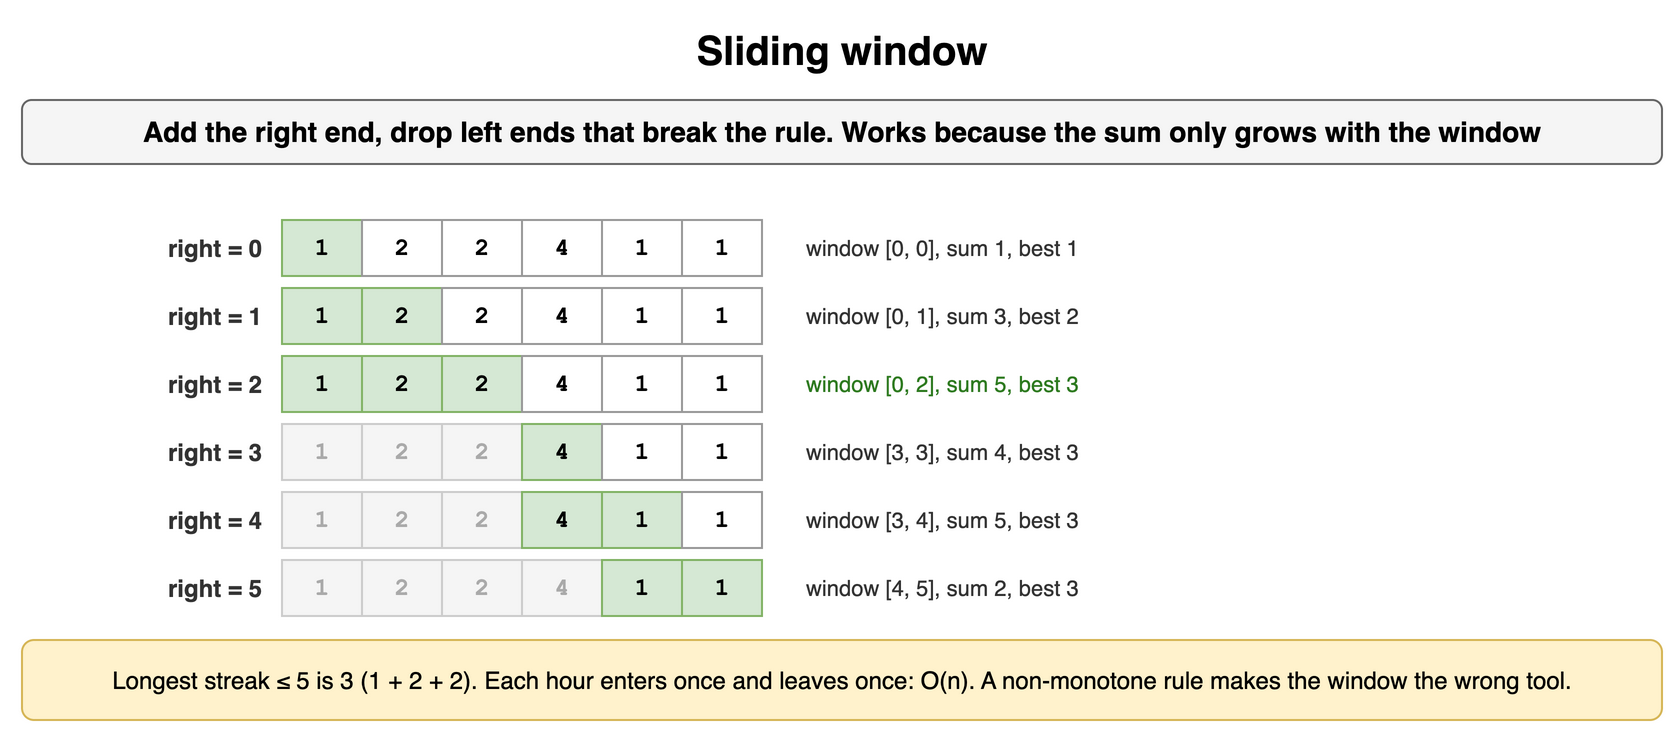

The diagram above was exported from draw.io. Its source (the exported page's mxGraphModel, read from the mxfile embedded in the PNG):
<mxGraphModel dx="900" dy="374" grid="1" gridSize="10" guides="1" tooltips="1" connect="1" arrows="1" fold="1" page="1" pageScale="1" pageWidth="900" pageHeight="374" math="0" shadow="0">
  <root>
    <mxCell id="0" />
    <mxCell id="1" parent="0" />
    <mxCell id="m71" value="Sliding window" style="text;html=1;align=center;verticalAlign=middle;whiteSpace=wrap;fontSize=20;fontStyle=1;" vertex="1" parent="1">
      <mxGeometry x="40" y="10" width="820" height="30" as="geometry" />
    </mxCell>
    <mxCell id="m72" value="Add the right end, drop left ends that break the rule. Works because the sum only grows with the window" style="rounded=1;whiteSpace=wrap;html=1;fillColor=#f5f5f5;strokeColor=#666666;fontStyle=1;fontSize=14;" vertex="1" parent="1">
      <mxGeometry x="40" y="50" width="820" height="32" as="geometry" />
    </mxCell>
    <mxCell id="m73" value="1" style="rounded=0;whiteSpace=wrap;html=1;fontFamily=Courier New;fontStyle=1;fontSize=13;fillColor=#d5e8d4;strokeColor=#82b366;fontSize=12;" vertex="1" parent="1">
      <mxGeometry x="170" y="110" width="40" height="28" as="geometry" />
    </mxCell>
    <mxCell id="m74" value="2" style="rounded=0;whiteSpace=wrap;html=1;fontFamily=Courier New;fontStyle=1;fontSize=13;fillColor=#ffffff;strokeColor=#999999;fontSize=12;" vertex="1" parent="1">
      <mxGeometry x="210" y="110" width="40" height="28" as="geometry" />
    </mxCell>
    <mxCell id="m75" value="2" style="rounded=0;whiteSpace=wrap;html=1;fontFamily=Courier New;fontStyle=1;fontSize=13;fillColor=#ffffff;strokeColor=#999999;fontSize=12;" vertex="1" parent="1">
      <mxGeometry x="250" y="110" width="40" height="28" as="geometry" />
    </mxCell>
    <mxCell id="m76" value="4" style="rounded=0;whiteSpace=wrap;html=1;fontFamily=Courier New;fontStyle=1;fontSize=13;fillColor=#ffffff;strokeColor=#999999;fontSize=12;" vertex="1" parent="1">
      <mxGeometry x="290" y="110" width="40" height="28" as="geometry" />
    </mxCell>
    <mxCell id="m77" value="1" style="rounded=0;whiteSpace=wrap;html=1;fontFamily=Courier New;fontStyle=1;fontSize=13;fillColor=#ffffff;strokeColor=#999999;fontSize=12;" vertex="1" parent="1">
      <mxGeometry x="330" y="110" width="40" height="28" as="geometry" />
    </mxCell>
    <mxCell id="m78" value="1" style="rounded=0;whiteSpace=wrap;html=1;fontFamily=Courier New;fontStyle=1;fontSize=13;fillColor=#ffffff;strokeColor=#999999;fontSize=12;" vertex="1" parent="1">
      <mxGeometry x="370" y="110" width="40" height="28" as="geometry" />
    </mxCell>
    <mxCell id="m79" value="right = 0" style="text;html=1;whiteSpace=wrap;fontSize=11;align=right;verticalAlign=middle;fontSize=12;fontColor=#333333;fontStyle=1;" vertex="1" parent="1">
      <mxGeometry x="52" y="110" width="110" height="28" as="geometry" />
    </mxCell>
    <mxCell id="m710" value="window [0, 0], sum 1, best 1" style="text;html=1;whiteSpace=wrap;fontSize=11;align=left;verticalAlign=middle;fontSize=11;fontColor=#333333;" vertex="1" parent="1">
      <mxGeometry x="430" y="110" width="300" height="28" as="geometry" />
    </mxCell>
    <mxCell id="m711" value="1" style="rounded=0;whiteSpace=wrap;html=1;fontFamily=Courier New;fontStyle=1;fontSize=13;fillColor=#d5e8d4;strokeColor=#82b366;fontSize=12;" vertex="1" parent="1">
      <mxGeometry x="170" y="144" width="40" height="28" as="geometry" />
    </mxCell>
    <mxCell id="m712" value="2" style="rounded=0;whiteSpace=wrap;html=1;fontFamily=Courier New;fontStyle=1;fontSize=13;fillColor=#d5e8d4;strokeColor=#82b366;fontSize=12;" vertex="1" parent="1">
      <mxGeometry x="210" y="144" width="40" height="28" as="geometry" />
    </mxCell>
    <mxCell id="m713" value="2" style="rounded=0;whiteSpace=wrap;html=1;fontFamily=Courier New;fontStyle=1;fontSize=13;fillColor=#ffffff;strokeColor=#999999;fontSize=12;" vertex="1" parent="1">
      <mxGeometry x="250" y="144" width="40" height="28" as="geometry" />
    </mxCell>
    <mxCell id="m714" value="4" style="rounded=0;whiteSpace=wrap;html=1;fontFamily=Courier New;fontStyle=1;fontSize=13;fillColor=#ffffff;strokeColor=#999999;fontSize=12;" vertex="1" parent="1">
      <mxGeometry x="290" y="144" width="40" height="28" as="geometry" />
    </mxCell>
    <mxCell id="m715" value="1" style="rounded=0;whiteSpace=wrap;html=1;fontFamily=Courier New;fontStyle=1;fontSize=13;fillColor=#ffffff;strokeColor=#999999;fontSize=12;" vertex="1" parent="1">
      <mxGeometry x="330" y="144" width="40" height="28" as="geometry" />
    </mxCell>
    <mxCell id="m716" value="1" style="rounded=0;whiteSpace=wrap;html=1;fontFamily=Courier New;fontStyle=1;fontSize=13;fillColor=#ffffff;strokeColor=#999999;fontSize=12;" vertex="1" parent="1">
      <mxGeometry x="370" y="144" width="40" height="28" as="geometry" />
    </mxCell>
    <mxCell id="m717" value="right = 1" style="text;html=1;whiteSpace=wrap;fontSize=11;align=right;verticalAlign=middle;fontSize=12;fontColor=#333333;fontStyle=1;" vertex="1" parent="1">
      <mxGeometry x="52" y="144" width="110" height="28" as="geometry" />
    </mxCell>
    <mxCell id="m718" value="window [0, 1], sum 3, best 2" style="text;html=1;whiteSpace=wrap;fontSize=11;align=left;verticalAlign=middle;fontSize=11;fontColor=#333333;" vertex="1" parent="1">
      <mxGeometry x="430" y="144" width="300" height="28" as="geometry" />
    </mxCell>
    <mxCell id="m719" value="1" style="rounded=0;whiteSpace=wrap;html=1;fontFamily=Courier New;fontStyle=1;fontSize=13;fillColor=#d5e8d4;strokeColor=#82b366;fontSize=12;" vertex="1" parent="1">
      <mxGeometry x="170" y="178" width="40" height="28" as="geometry" />
    </mxCell>
    <mxCell id="m720" value="2" style="rounded=0;whiteSpace=wrap;html=1;fontFamily=Courier New;fontStyle=1;fontSize=13;fillColor=#d5e8d4;strokeColor=#82b366;fontSize=12;" vertex="1" parent="1">
      <mxGeometry x="210" y="178" width="40" height="28" as="geometry" />
    </mxCell>
    <mxCell id="m721" value="2" style="rounded=0;whiteSpace=wrap;html=1;fontFamily=Courier New;fontStyle=1;fontSize=13;fillColor=#d5e8d4;strokeColor=#82b366;fontSize=12;" vertex="1" parent="1">
      <mxGeometry x="250" y="178" width="40" height="28" as="geometry" />
    </mxCell>
    <mxCell id="m722" value="4" style="rounded=0;whiteSpace=wrap;html=1;fontFamily=Courier New;fontStyle=1;fontSize=13;fillColor=#ffffff;strokeColor=#999999;fontSize=12;" vertex="1" parent="1">
      <mxGeometry x="290" y="178" width="40" height="28" as="geometry" />
    </mxCell>
    <mxCell id="m723" value="1" style="rounded=0;whiteSpace=wrap;html=1;fontFamily=Courier New;fontStyle=1;fontSize=13;fillColor=#ffffff;strokeColor=#999999;fontSize=12;" vertex="1" parent="1">
      <mxGeometry x="330" y="178" width="40" height="28" as="geometry" />
    </mxCell>
    <mxCell id="m724" value="1" style="rounded=0;whiteSpace=wrap;html=1;fontFamily=Courier New;fontStyle=1;fontSize=13;fillColor=#ffffff;strokeColor=#999999;fontSize=12;" vertex="1" parent="1">
      <mxGeometry x="370" y="178" width="40" height="28" as="geometry" />
    </mxCell>
    <mxCell id="m725" value="right = 2" style="text;html=1;whiteSpace=wrap;fontSize=11;align=right;verticalAlign=middle;fontSize=12;fontColor=#333333;fontStyle=1;" vertex="1" parent="1">
      <mxGeometry x="52" y="178" width="110" height="28" as="geometry" />
    </mxCell>
    <mxCell id="m726" value="window [0, 2], sum 5, best 3" style="text;html=1;whiteSpace=wrap;fontSize=11;align=left;verticalAlign=middle;fontSize=11;fontColor=#2d7a1f;" vertex="1" parent="1">
      <mxGeometry x="430" y="178" width="300" height="28" as="geometry" />
    </mxCell>
    <mxCell id="m727" value="1" style="rounded=0;whiteSpace=wrap;html=1;fontFamily=Courier New;fontStyle=1;fontSize=13;fillColor=#f5f5f5;strokeColor=#cccccc;fontSize=12;fontColor=#aaaaaa;" vertex="1" parent="1">
      <mxGeometry x="170" y="212" width="40" height="28" as="geometry" />
    </mxCell>
    <mxCell id="m728" value="2" style="rounded=0;whiteSpace=wrap;html=1;fontFamily=Courier New;fontStyle=1;fontSize=13;fillColor=#f5f5f5;strokeColor=#cccccc;fontSize=12;fontColor=#aaaaaa;" vertex="1" parent="1">
      <mxGeometry x="210" y="212" width="40" height="28" as="geometry" />
    </mxCell>
    <mxCell id="m729" value="2" style="rounded=0;whiteSpace=wrap;html=1;fontFamily=Courier New;fontStyle=1;fontSize=13;fillColor=#f5f5f5;strokeColor=#cccccc;fontSize=12;fontColor=#aaaaaa;" vertex="1" parent="1">
      <mxGeometry x="250" y="212" width="40" height="28" as="geometry" />
    </mxCell>
    <mxCell id="m730" value="4" style="rounded=0;whiteSpace=wrap;html=1;fontFamily=Courier New;fontStyle=1;fontSize=13;fillColor=#d5e8d4;strokeColor=#82b366;fontSize=12;" vertex="1" parent="1">
      <mxGeometry x="290" y="212" width="40" height="28" as="geometry" />
    </mxCell>
    <mxCell id="m731" value="1" style="rounded=0;whiteSpace=wrap;html=1;fontFamily=Courier New;fontStyle=1;fontSize=13;fillColor=#ffffff;strokeColor=#999999;fontSize=12;" vertex="1" parent="1">
      <mxGeometry x="330" y="212" width="40" height="28" as="geometry" />
    </mxCell>
    <mxCell id="m732" value="1" style="rounded=0;whiteSpace=wrap;html=1;fontFamily=Courier New;fontStyle=1;fontSize=13;fillColor=#ffffff;strokeColor=#999999;fontSize=12;" vertex="1" parent="1">
      <mxGeometry x="370" y="212" width="40" height="28" as="geometry" />
    </mxCell>
    <mxCell id="m733" value="right = 3" style="text;html=1;whiteSpace=wrap;fontSize=11;align=right;verticalAlign=middle;fontSize=12;fontColor=#333333;fontStyle=1;" vertex="1" parent="1">
      <mxGeometry x="52" y="212" width="110" height="28" as="geometry" />
    </mxCell>
    <mxCell id="m734" value="window [3, 3], sum 4, best 3" style="text;html=1;whiteSpace=wrap;fontSize=11;align=left;verticalAlign=middle;fontSize=11;fontColor=#333333;" vertex="1" parent="1">
      <mxGeometry x="430" y="212" width="300" height="28" as="geometry" />
    </mxCell>
    <mxCell id="m735" value="1" style="rounded=0;whiteSpace=wrap;html=1;fontFamily=Courier New;fontStyle=1;fontSize=13;fillColor=#f5f5f5;strokeColor=#cccccc;fontSize=12;fontColor=#aaaaaa;" vertex="1" parent="1">
      <mxGeometry x="170" y="246" width="40" height="28" as="geometry" />
    </mxCell>
    <mxCell id="m736" value="2" style="rounded=0;whiteSpace=wrap;html=1;fontFamily=Courier New;fontStyle=1;fontSize=13;fillColor=#f5f5f5;strokeColor=#cccccc;fontSize=12;fontColor=#aaaaaa;" vertex="1" parent="1">
      <mxGeometry x="210" y="246" width="40" height="28" as="geometry" />
    </mxCell>
    <mxCell id="m737" value="2" style="rounded=0;whiteSpace=wrap;html=1;fontFamily=Courier New;fontStyle=1;fontSize=13;fillColor=#f5f5f5;strokeColor=#cccccc;fontSize=12;fontColor=#aaaaaa;" vertex="1" parent="1">
      <mxGeometry x="250" y="246" width="40" height="28" as="geometry" />
    </mxCell>
    <mxCell id="m738" value="4" style="rounded=0;whiteSpace=wrap;html=1;fontFamily=Courier New;fontStyle=1;fontSize=13;fillColor=#d5e8d4;strokeColor=#82b366;fontSize=12;" vertex="1" parent="1">
      <mxGeometry x="290" y="246" width="40" height="28" as="geometry" />
    </mxCell>
    <mxCell id="m739" value="1" style="rounded=0;whiteSpace=wrap;html=1;fontFamily=Courier New;fontStyle=1;fontSize=13;fillColor=#d5e8d4;strokeColor=#82b366;fontSize=12;" vertex="1" parent="1">
      <mxGeometry x="330" y="246" width="40" height="28" as="geometry" />
    </mxCell>
    <mxCell id="m740" value="1" style="rounded=0;whiteSpace=wrap;html=1;fontFamily=Courier New;fontStyle=1;fontSize=13;fillColor=#ffffff;strokeColor=#999999;fontSize=12;" vertex="1" parent="1">
      <mxGeometry x="370" y="246" width="40" height="28" as="geometry" />
    </mxCell>
    <mxCell id="m741" value="right = 4" style="text;html=1;whiteSpace=wrap;fontSize=11;align=right;verticalAlign=middle;fontSize=12;fontColor=#333333;fontStyle=1;" vertex="1" parent="1">
      <mxGeometry x="52" y="246" width="110" height="28" as="geometry" />
    </mxCell>
    <mxCell id="m742" value="window [3, 4], sum 5, best 3" style="text;html=1;whiteSpace=wrap;fontSize=11;align=left;verticalAlign=middle;fontSize=11;fontColor=#333333;" vertex="1" parent="1">
      <mxGeometry x="430" y="246" width="300" height="28" as="geometry" />
    </mxCell>
    <mxCell id="m743" value="1" style="rounded=0;whiteSpace=wrap;html=1;fontFamily=Courier New;fontStyle=1;fontSize=13;fillColor=#f5f5f5;strokeColor=#cccccc;fontSize=12;fontColor=#aaaaaa;" vertex="1" parent="1">
      <mxGeometry x="170" y="280" width="40" height="28" as="geometry" />
    </mxCell>
    <mxCell id="m744" value="2" style="rounded=0;whiteSpace=wrap;html=1;fontFamily=Courier New;fontStyle=1;fontSize=13;fillColor=#f5f5f5;strokeColor=#cccccc;fontSize=12;fontColor=#aaaaaa;" vertex="1" parent="1">
      <mxGeometry x="210" y="280" width="40" height="28" as="geometry" />
    </mxCell>
    <mxCell id="m745" value="2" style="rounded=0;whiteSpace=wrap;html=1;fontFamily=Courier New;fontStyle=1;fontSize=13;fillColor=#f5f5f5;strokeColor=#cccccc;fontSize=12;fontColor=#aaaaaa;" vertex="1" parent="1">
      <mxGeometry x="250" y="280" width="40" height="28" as="geometry" />
    </mxCell>
    <mxCell id="m746" value="4" style="rounded=0;whiteSpace=wrap;html=1;fontFamily=Courier New;fontStyle=1;fontSize=13;fillColor=#f5f5f5;strokeColor=#cccccc;fontSize=12;fontColor=#aaaaaa;" vertex="1" parent="1">
      <mxGeometry x="290" y="280" width="40" height="28" as="geometry" />
    </mxCell>
    <mxCell id="m747" value="1" style="rounded=0;whiteSpace=wrap;html=1;fontFamily=Courier New;fontStyle=1;fontSize=13;fillColor=#d5e8d4;strokeColor=#82b366;fontSize=12;" vertex="1" parent="1">
      <mxGeometry x="330" y="280" width="40" height="28" as="geometry" />
    </mxCell>
    <mxCell id="m748" value="1" style="rounded=0;whiteSpace=wrap;html=1;fontFamily=Courier New;fontStyle=1;fontSize=13;fillColor=#d5e8d4;strokeColor=#82b366;fontSize=12;" vertex="1" parent="1">
      <mxGeometry x="370" y="280" width="40" height="28" as="geometry" />
    </mxCell>
    <mxCell id="m749" value="right = 5" style="text;html=1;whiteSpace=wrap;fontSize=11;align=right;verticalAlign=middle;fontSize=12;fontColor=#333333;fontStyle=1;" vertex="1" parent="1">
      <mxGeometry x="52" y="280" width="110" height="28" as="geometry" />
    </mxCell>
    <mxCell id="m750" value="window [4, 5], sum 2, best 3" style="text;html=1;whiteSpace=wrap;fontSize=11;align=left;verticalAlign=middle;fontSize=11;fontColor=#333333;" vertex="1" parent="1">
      <mxGeometry x="430" y="280" width="300" height="28" as="geometry" />
    </mxCell>
    <mxCell id="m751" value="Longest streak ≤ 5 is 3 (1 + 2 + 2). Each hour enters once and leaves once: O(n). A non-monotone rule makes the window the wrong tool." style="rounded=1;whiteSpace=wrap;html=1;fillColor=#fff2cc;strokeColor=#d6b656;fontSize=12;align=center;" vertex="1" parent="1">
      <mxGeometry x="40" y="320" width="820" height="40" as="geometry" />
    </mxCell>
  </root>
</mxGraphModel>